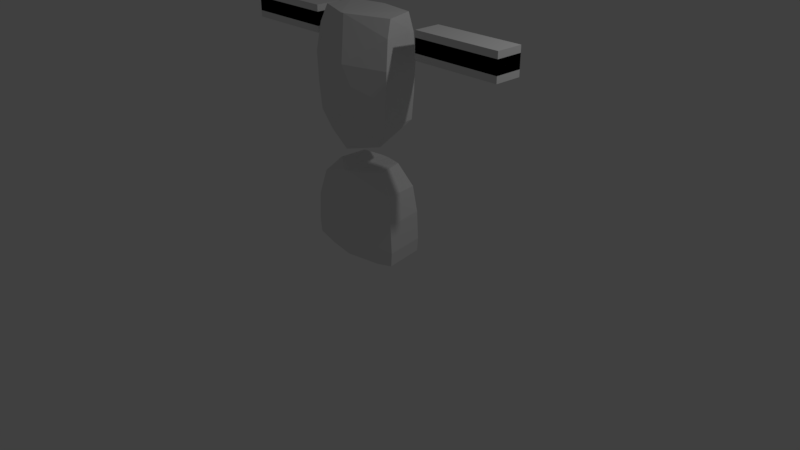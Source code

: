 # Source: MODEL_001.blend  (saved by Blender 2.78.0; exported with 4.5.12 LTS)
import bpy
from mathutils import Matrix  # noqa: F401  (used for matrix-valued properties, if any)

bpy.ops.wm.read_factory_settings(use_empty=True)
scene = bpy.context.scene
scene.name = 'Scene'

# ---- collections
col_collection_1 = bpy.data.collections.new('Collection 1'); scene.collection.children.link(col_collection_1)

# ---- materials (node trees are filled in below, after node groups)
mat_material = bpy.data.materials.new('Material')
mat_material.alpha_threshold = 0.0
mat_material.use_transparent_shadow = False
mat_material.roughness = 0.5
mat_material.line_color = (0.0, 0.0, 0.0, 1.0)

# ---- material node trees

# ---- world
world_world = bpy.data.worlds.new('World'); scene.world = world_world
world_world.color = (0.05088, 0.05088, 0.05088)
world_world.use_sun_shadow = False
world_world.sun_shadow_jitter_overblur = 0.0
world_world.cycles.sampling_method = 'MANUAL'

# ---- cameras
cam_camera = bpy.data.cameras.new('Camera')
cam_camera.clip_end = 100.0
cam_camera.lens = 35.0
cam_camera.sensor_width = 32.0
cam_camera.sensor_height = 18.0
cam_camera.ortho_scale = 7.314
cam_camera.dof.focus_distance = 0.0
cam_camera.dof.aperture_fstop = 128.0

# ---- lights
light_lamp = bpy.data.lights.new('Lamp', 'POINT')
light_lamp.transmission_factor = 0.0
light_lamp.cutoff_distance = 30.0
light_lamp.energy = 100.0
light_lamp.shadow_buffer_clip_start = 1.001
light_lamp.shadow_soft_size = 0.1
light_lamp.shadow_maximum_resolution = 0.006
light_lamp.use_absolute_resolution = True

# ---- meshes
me_cube = bpy.data.meshes.new('Cube')
me_cube.from_pydata([(0.6036, 0.269, -0.4918), (0.6642, -0.2286, -0.5102), (0.3072, 0.2236, 0.6061), (0.3652, -0.106, 0.5842), (0.0, 0.4061, -0.5373), (0.0, -0.3201, -0.553), (0.0, 0.2934, 0.5889), (0.0, -0.3323, 0.5772), (0.6213, 0.2654, -0.3163), (0.6011, 0.2654, 0.04558), (0.5247, 0.2654, 0.36), (0.6793, -0.2328, -0.3326), (0.6591, -0.2328, 0.02925), (0.5828, -0.1828, 0.3604), (0.0, 0.4297, -0.4418), (0.0, 0.4826, -0.2075), (0.0, 0.4826, 0.1949), (0.0, -0.4553, 0.04086), (0.0, -0.4109, -0.2069), (0.0, -0.3336, -0.5525), (0.3224, 0.2782, -0.6045), (0.3606, -0.1779, -0.6157), (0.05473, 0.2934, 0.5889), (0.05473, -0.3323, 0.5772), (0.3225, -0.3091, -0.5203), (0.2336, -0.4109, -0.2069), (0.1442, -0.4553, 0.04086), (0.1353, 0.4815, 0.2296), (0.2207, 0.4907, -0.1822), (0.2484, 0.4783, -0.3941), (0.4917, 0.269, 1.202), (0.5523, -0.2286, 1.197), (0.4812, 0.2236, 2.468), (0.5392, -0.106, 2.446), (0.0, 0.4061, 1.14), (0.0, -0.3201, 0.8514), (0.0, 0.2934, 2.472), (0.0, -0.3323, 2.46), (0.5307, 0.2654, 1.541), (0.551, 0.2654, 1.913), (0.5191, 0.2654, 2.243), (0.5887, -0.2328, 1.525), (0.6091, -0.2328, 1.897), (0.5771, -0.1828, 2.243), (0.0, 0.4297, 1.441), (0.0, 0.4826, 1.675), (0.0, 0.4826, 2.078), (0.0, -0.4553, 1.924), (0.0, -0.4109, 1.676), (0.0, -0.3336, 1.33), (0.2286, 0.3605, 1.146), (0.4299, -0.1779, 0.9532), (0.02011, 0.2934, 2.472), (0.02011, -0.3323, 2.46), (0.2879, -0.3091, 1.363), (0.199, -0.4109, 1.676), (0.1095, -0.4553, 1.924), (0.1006, 0.4815, 2.112), (0.1861, 0.4907, 1.701), (0.2138, 0.4783, 1.489), (0.8355, -0.02208, 2.031), (0.8355, -0.02208, 2.368), (0.8355, 0.3307, 2.031), (0.8355, 0.3307, 2.368), (2.003, -0.02208, 2.031), (2.003, -0.02208, 2.368), (2.003, 0.3307, 2.031), (2.003, 0.3307, 2.368), (0.8355, -0.02208, 2.285), (0.8355, -0.02208, 2.113), (0.8355, 0.3307, 2.113), (0.8355, 0.3307, 2.285), (2.003, 0.3307, 2.113), (2.003, 0.3307, 2.285), (2.003, -0.02208, 2.113), (2.003, -0.02208, 2.285)], [], [(10, 2, 3, 13), (29, 20, 4, 14), (26, 23, 7, 17), (22, 6, 7, 23), (20, 21, 5, 4), (21, 24, 19, 5), (24, 25, 18, 19), (25, 26, 17, 18), (22, 27, 16, 6), (27, 28, 15, 16), (28, 29, 14, 15), (0, 8, 11, 1), (8, 9, 12, 11), (9, 10, 13, 12), (9, 8, 29, 28), (10, 9, 28, 27), (2, 10, 27, 22), (12, 13, 26, 25), (11, 12, 25, 24), (1, 11, 24, 21), (0, 1, 21, 20), (2, 22, 23, 3), (13, 3, 23, 26), (8, 0, 20, 29), (40, 32, 33, 43), (59, 50, 34, 44), (56, 53, 37, 47), (52, 36, 37, 53), (50, 51, 35, 34), (51, 54, 49, 35), (54, 55, 48, 49), (55, 56, 47, 48), (52, 57, 46, 36), (57, 58, 45, 46), (58, 59, 44, 45), (30, 38, 41, 31), (38, 39, 42, 41), (39, 40, 43, 42), (39, 38, 59, 58), (40, 39, 58, 57), (32, 40, 57, 52), (42, 43, 56, 55), (41, 42, 55, 54), (31, 41, 54, 51), (30, 31, 51, 50), (32, 52, 53, 33), (43, 33, 53, 56), (38, 30, 50, 59), (69, 61, 63, 70), (70, 63, 67, 72), (72, 67, 65, 74), (74, 65, 61, 69), (62, 66, 64, 60), (67, 63, 61, 65), (64, 75, 68, 60), (75, 74, 69, 68), (66, 73, 75, 64), (73, 72, 74, 75), (62, 71, 73, 66), (71, 70, 72, 73), (60, 68, 71, 62), (68, 69, 70, 71)])
me_cube.materials.append(mat_material)
me_cube.use_remesh_preserve_volume = False
me_cube.use_remesh_preserve_attributes = False
me_cube.use_mirror_vertex_groups = False
me_cube.update()

# ---- objects
ob_cube = bpy.data.objects.new('Cube', me_cube)
ob_lamp = bpy.data.objects.new('Lamp', light_lamp)
ob_camera = bpy.data.objects.new('Camera', cam_camera)

# ---- transforms, parenting, visibility, modifiers, constraints
ob_cube.location = (0.0, 0.0, 0.6818)
ob_cube.lock_rotations_4d = False
ob_cube.empty_display_type = 'ARROWS'
ob_cube.lineart.crease_threshold = 0.0
_m = ob_cube.modifiers.new('Mirror', 'MIRROR')
_m.use_clip = True
ob_lamp.location = (4.076, 1.005, 5.904)
ob_lamp.rotation_euler = (0.6503, 0.05522, 1.866)
ob_lamp.lock_rotations_4d = False
ob_lamp.empty_display_type = 'ARROWS'
ob_lamp.color = (0.0, 0.0, 0.0, 0.0)
ob_lamp.lineart.crease_threshold = 0.0
ob_camera.location = (7.481, -6.508, 5.344)
ob_camera.rotation_euler = (1.109, 0.0, 0.8149)
ob_camera.lock_rotations_4d = False
ob_camera.empty_display_type = 'ARROWS'
ob_camera.color = (0.0, 0.0, 0.0, 0.0)
ob_camera.display_type = 'WIRE'
ob_camera.lineart.crease_threshold = 0.0

# ---- collection membership
col_collection_1.objects.link(ob_cube)
col_collection_1.objects.link(ob_lamp)
col_collection_1.objects.link(ob_camera)

# ---- scene / render settings (as saved in the file)
scene.camera = ob_camera
scene.frame_start = 1; scene.frame_end = 250; scene.frame_set(1)
scene.render.engine = 'BLENDER_EEVEE_NEXT'
scene.render.resolution_percentage = 50
scene.render.dither_intensity = 0.0
scene.cycles.use_denoising = False
scene.cycles.samples = 128
scene.cycles.sampling_pattern = 'TABULATED_SOBOL'
scene.cycles.light_sampling_threshold = 0.0
scene.cycles.use_adaptive_sampling = False
scene.cycles.use_light_tree = False
scene.cycles.blur_glossy = 0.0
scene.cycles.sample_clamp_indirect = 0.0
scene.view_settings.view_transform = 'Standard'
bpy.context.view_layer.update()
